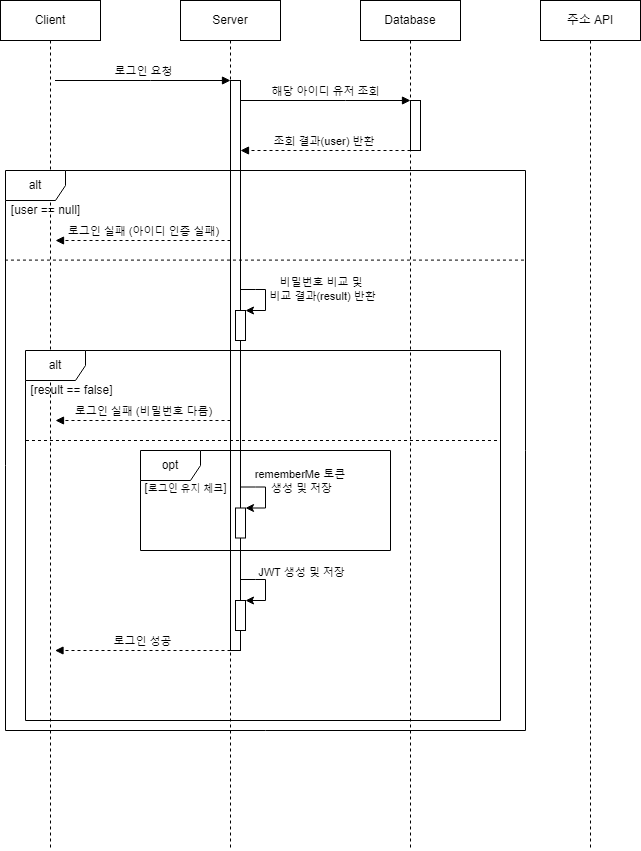

The diagram above was exported from draw.io. Its source (the exported page's mxGraphModel, read from the mxfile embedded in the PNG):
<mxGraphModel dx="1434" dy="772" grid="1" gridSize="10" guides="1" tooltips="1" connect="1" arrows="1" fold="1" page="1" pageScale="1" pageWidth="850" pageHeight="1100" math="0" shadow="0">
  <root>
    <mxCell id="0" />
    <mxCell id="1" parent="0" />
    <mxCell id="HDB5D-8Nhk5ga9tWPLHa-1" value="Client" style="shape=umlLifeline;perimeter=lifelinePerimeter;whiteSpace=wrap;html=1;container=0;dropTarget=0;collapsible=0;recursiveResize=0;outlineConnect=0;portConstraint=eastwest;newEdgeStyle={&quot;edgeStyle&quot;:&quot;elbowEdgeStyle&quot;,&quot;elbow&quot;:&quot;vertical&quot;,&quot;curved&quot;:0,&quot;rounded&quot;:0};" parent="1" vertex="1">
      <mxGeometry x="105" y="40" width="100" height="850" as="geometry" />
    </mxCell>
    <mxCell id="HDB5D-8Nhk5ga9tWPLHa-7" value="Server" style="shape=umlLifeline;perimeter=lifelinePerimeter;whiteSpace=wrap;html=1;container=0;dropTarget=0;collapsible=0;recursiveResize=0;outlineConnect=0;portConstraint=eastwest;newEdgeStyle={&quot;edgeStyle&quot;:&quot;elbowEdgeStyle&quot;,&quot;elbow&quot;:&quot;vertical&quot;,&quot;curved&quot;:0,&quot;rounded&quot;:0};" parent="1" vertex="1">
      <mxGeometry x="285" y="40" width="100" height="850" as="geometry" />
    </mxCell>
    <mxCell id="HDB5D-8Nhk5ga9tWPLHa-9" value="&lt;span style=&quot;color: rgba(0, 0, 0, 0); font-family: monospace; font-size: 0px; text-align: start;&quot;&gt;%3CmxGraphModel%3E%3Croot%3E%3CmxCell%20id%3D%220%22%2F%3E%3CmxCell%20id%3D%221%22%20parent%3D%220%22%2F%3E%3CmxCell%20id%3D%222%22%20value%3D%22Server%22%20style%3D%22shape%3DumlLifeline%3Bperimeter%3DlifelinePerimeter%3BwhiteSpace%3Dwrap%3Bhtml%3D1%3Bcontainer%3D0%3BdropTarget%3D0%3Bcollapsible%3D0%3BrecursiveResize%3D0%3BoutlineConnect%3D0%3BportConstraint%3Deastwest%3BnewEdgeStyle%3D%7B%26quot%3BedgeStyle%26quot%3B%3A%26quot%3BelbowEdgeStyle%26quot%3B%2C%26quot%3Belbow%26quot%3B%3A%26quot%3Bvertical%26quot%3B%2C%26quot%3Bcurved%26quot%3B%3A0%2C%26quot%3Brounded%26quot%3B%3A0%7D%3B%22%20vertex%3D%221%22%20parent%3D%221%22%3E%3CmxGeometry%20x%3D%22220%22%20y%3D%2240%22%20width%3D%22100%22%20height%3D%22300%22%20as%3D%22geometry%22%2F%3E%3C%2FmxCell%3E%3CmxCell%20id%3D%223%22%20value%3D%22%22%20style%3D%22html%3D1%3Bpoints%3D%5B%5D%3Bperimeter%3DorthogonalPerimeter%3BoutlineConnect%3D0%3BtargetShapes%3DumlLifeline%3BportConstraint%3Deastwest%3BnewEdgeStyle%3D%7B%26quot%3BedgeStyle%26quot%3B%3A%26quot%3BelbowEdgeStyle%26quot%3B%2C%26quot%3Belbow%26quot%3B%3A%26quot%3Bvertical%26quot%3B%2C%26quot%3Bcurved%26quot%3B%3A0%2C%26quot%3Brounded%26quot%3B%3A0%7D%3B%22%20vertex%3D%221%22%20parent%3D%222%22%3E%3CmxGeometry%20x%3D%2245%22%20y%3D%2280%22%20width%3D%2210%22%20height%3D%2250%22%20as%3D%22geometry%22%2F%3E%3C%2FmxCell%3E%3C%2Froot%3E%3C%2FmxGraphModel%3E&lt;/span&gt;" style="html=1;points=[];perimeter=orthogonalPerimeter;outlineConnect=0;targetShapes=umlLifeline;portConstraint=eastwest;newEdgeStyle={&quot;edgeStyle&quot;:&quot;elbowEdgeStyle&quot;,&quot;elbow&quot;:&quot;vertical&quot;,&quot;curved&quot;:0,&quot;rounded&quot;:0};" parent="HDB5D-8Nhk5ga9tWPLHa-7" vertex="1">
      <mxGeometry x="50" y="80" width="10" height="570" as="geometry" />
    </mxCell>
    <mxCell id="HDB5D-8Nhk5ga9tWPLHa-55" value="&lt;span style=&quot;color: rgba(0, 0, 0, 0); font-family: monospace; font-size: 0px; text-align: start;&quot;&gt;%3CmxGraphModel%3E%3Croot%3E%3CmxCell%20id%3D%220%22%2F%3E%3CmxCell%20id%3D%221%22%20parent%3D%220%22%2F%3E%3CmxCell%20id%3D%222%22%20value%3D%22Server%22%20style%3D%22shape%3DumlLifeline%3Bperimeter%3DlifelinePerimeter%3BwhiteSpace%3Dwrap%3Bhtml%3D1%3Bcontainer%3D0%3BdropTarget%3D0%3Bcollapsible%3D0%3BrecursiveResize%3D0%3BoutlineConnect%3D0%3BportConstraint%3Deastwest%3BnewEdgeStyle%3D%7B%26quot%3BedgeStyle%26quot%3B%3A%26quot%3BelbowEdgeStyle%26quot%3B%2C%26quot%3Belbow%26quot%3B%3A%26quot%3Bvertical%26quot%3B%2C%26quot%3Bcurved%26quot%3B%3A0%2C%26quot%3Brounded%26quot%3B%3A0%7D%3B%22%20vertex%3D%221%22%20parent%3D%221%22%3E%3CmxGeometry%20x%3D%22220%22%20y%3D%2240%22%20width%3D%22100%22%20height%3D%22300%22%20as%3D%22geometry%22%2F%3E%3C%2FmxCell%3E%3CmxCell%20id%3D%223%22%20value%3D%22%22%20style%3D%22html%3D1%3Bpoints%3D%5B%5D%3Bperimeter%3DorthogonalPerimeter%3BoutlineConnect%3D0%3BtargetShapes%3DumlLifeline%3BportConstraint%3Deastwest%3BnewEdgeStyle%3D%7B%26quot%3BedgeStyle%26quot%3B%3A%26quot%3BelbowEdgeStyle%26quot%3B%2C%26quot%3Belbow%26quot%3B%3A%26quot%3Bvertical%26quot%3B%2C%26quot%3Bcurved%26quot%3B%3A0%2C%26quot%3Brounded%26quot%3B%3A0%7D%3B%22%20vertex%3D%221%22%20parent%3D%222%22%3E%3CmxGeometry%20x%3D%2245%22%20y%3D%2280%22%20width%3D%2210%22%20height%3D%2250%22%20as%3D%22geometry%22%2F%3E%3C%2FmxCell%3E%3C%2Froot%3E%3C%2FmxGraphModel%3E&lt;/span&gt;" style="html=1;points=[];perimeter=orthogonalPerimeter;outlineConnect=0;targetShapes=umlLifeline;portConstraint=eastwest;newEdgeStyle={&quot;edgeStyle&quot;:&quot;elbowEdgeStyle&quot;,&quot;elbow&quot;:&quot;vertical&quot;,&quot;curved&quot;:0,&quot;rounded&quot;:0};" parent="HDB5D-8Nhk5ga9tWPLHa-7" vertex="1">
      <mxGeometry x="55" y="310" width="10" height="30" as="geometry" />
    </mxCell>
    <mxCell id="HDB5D-8Nhk5ga9tWPLHa-56" value="" style="endArrow=classic;html=1;rounded=0;" parent="HDB5D-8Nhk5ga9tWPLHa-7" target="HDB5D-8Nhk5ga9tWPLHa-55" edge="1">
      <mxGeometry width="50" height="50" relative="1" as="geometry">
        <mxPoint x="60" y="289" as="sourcePoint" />
        <mxPoint x="65" y="311" as="targetPoint" />
        <Array as="points">
          <mxPoint x="75" y="289" />
          <mxPoint x="85" y="289" />
          <mxPoint x="85" y="310" />
        </Array>
      </mxGeometry>
    </mxCell>
    <mxCell id="HDB5D-8Nhk5ga9tWPLHa-57" value="비밀번호 비교 및&amp;nbsp;&lt;div&gt;비교 결과(result) 반환&lt;/div&gt;" style="edgeLabel;html=1;align=center;verticalAlign=middle;resizable=0;points=[];labelBackgroundColor=none;" parent="HDB5D-8Nhk5ga9tWPLHa-56" vertex="1" connectable="0">
      <mxGeometry x="-0.4714" y="1" relative="1" as="geometry">
        <mxPoint x="64" as="offset" />
      </mxGeometry>
    </mxCell>
    <mxCell id="HDB5D-8Nhk5ga9tWPLHa-14" value="로그인 요청" style="html=1;verticalAlign=bottom;endArrow=block;edgeStyle=elbowEdgeStyle;elbow=vertical;curved=0;rounded=0;" parent="1" target="HDB5D-8Nhk5ga9tWPLHa-9" edge="1">
      <mxGeometry relative="1" as="geometry">
        <mxPoint x="159.5" y="120" as="sourcePoint" />
        <Array as="points">
          <mxPoint x="255" y="120" />
        </Array>
        <mxPoint x="320" y="120" as="targetPoint" />
      </mxGeometry>
    </mxCell>
    <mxCell id="HDB5D-8Nhk5ga9tWPLHa-22" value="Database" style="shape=umlLifeline;perimeter=lifelinePerimeter;whiteSpace=wrap;html=1;container=0;dropTarget=0;collapsible=0;recursiveResize=0;outlineConnect=0;portConstraint=eastwest;newEdgeStyle={&quot;edgeStyle&quot;:&quot;elbowEdgeStyle&quot;,&quot;elbow&quot;:&quot;vertical&quot;,&quot;curved&quot;:0,&quot;rounded&quot;:0};" parent="1" vertex="1">
      <mxGeometry x="465" y="40" width="100" height="850" as="geometry" />
    </mxCell>
    <mxCell id="HDB5D-8Nhk5ga9tWPLHa-49" value="해당 아이디 유저 조회" style="html=1;verticalAlign=bottom;endArrow=block;edgeStyle=elbowEdgeStyle;elbow=vertical;curved=0;rounded=0;" parent="HDB5D-8Nhk5ga9tWPLHa-22" target="HDB5D-8Nhk5ga9tWPLHa-48" edge="1">
      <mxGeometry relative="1" as="geometry">
        <mxPoint x="-120" y="100" as="sourcePoint" />
        <Array as="points">
          <mxPoint x="-15" y="100" />
        </Array>
        <mxPoint x="45" y="100" as="targetPoint" />
      </mxGeometry>
    </mxCell>
    <mxCell id="HDB5D-8Nhk5ga9tWPLHa-50" value="조회 결과(user) 반환&amp;nbsp;" style="html=1;verticalAlign=bottom;endArrow=block;dashed=1;endSize=6;edgeStyle=elbowEdgeStyle;elbow=vertical;curved=0;rounded=0;endFill=1;" parent="HDB5D-8Nhk5ga9tWPLHa-22" edge="1">
      <mxGeometry relative="1" as="geometry">
        <mxPoint x="-120" y="149.99888888888893" as="targetPoint" />
        <Array as="points" />
        <mxPoint x="50" y="149.99888888888893" as="sourcePoint" />
      </mxGeometry>
    </mxCell>
    <mxCell id="HDB5D-8Nhk5ga9tWPLHa-48" value="&lt;span style=&quot;color: rgba(0, 0, 0, 0); font-family: monospace; font-size: 0px; text-align: start;&quot;&gt;%3CmxGraphModel%3E%3Croot%3E%3CmxCell%20id%3D%220%22%2F%3E%3CmxCell%20id%3D%221%22%20parent%3D%220%22%2F%3E%3CmxCell%20id%3D%222%22%20value%3D%22Server%22%20style%3D%22shape%3DumlLifeline%3Bperimeter%3DlifelinePerimeter%3BwhiteSpace%3Dwrap%3Bhtml%3D1%3Bcontainer%3D0%3BdropTarget%3D0%3Bcollapsible%3D0%3BrecursiveResize%3D0%3BoutlineConnect%3D0%3BportConstraint%3Deastwest%3BnewEdgeStyle%3D%7B%26quot%3BedgeStyle%26quot%3B%3A%26quot%3BelbowEdgeStyle%26quot%3B%2C%26quot%3Belbow%26quot%3B%3A%26quot%3Bvertical%26quot%3B%2C%26quot%3Bcurved%26quot%3B%3A0%2C%26quot%3Brounded%26quot%3B%3A0%7D%3B%22%20vertex%3D%221%22%20parent%3D%221%22%3E%3CmxGeometry%20x%3D%22220%22%20y%3D%2240%22%20width%3D%22100%22%20height%3D%22300%22%20as%3D%22geometry%22%2F%3E%3C%2FmxCell%3E%3CmxCell%20id%3D%223%22%20value%3D%22%22%20style%3D%22html%3D1%3Bpoints%3D%5B%5D%3Bperimeter%3DorthogonalPerimeter%3BoutlineConnect%3D0%3BtargetShapes%3DumlLifeline%3BportConstraint%3Deastwest%3BnewEdgeStyle%3D%7B%26quot%3BedgeStyle%26quot%3B%3A%26quot%3BelbowEdgeStyle%26quot%3B%2C%26quot%3Belbow%26quot%3B%3A%26quot%3Bvertical%26quot%3B%2C%26quot%3Bcurved%26quot%3B%3A0%2C%26quot%3Brounded%26quot%3B%3A0%7D%3B%22%20vertex%3D%221%22%20parent%3D%222%22%3E%3CmxGeometry%20x%3D%2245%22%20y%3D%2280%22%20width%3D%2210%22%20height%3D%2250%22%20as%3D%22geometry%22%2F%3E%3C%2FmxCell%3E%3C%2Froot%3E%3C%2FmxGraphModel%3E&lt;/span&gt;" style="html=1;points=[];perimeter=orthogonalPerimeter;outlineConnect=0;targetShapes=umlLifeline;portConstraint=eastwest;newEdgeStyle={&quot;edgeStyle&quot;:&quot;elbowEdgeStyle&quot;,&quot;elbow&quot;:&quot;vertical&quot;,&quot;curved&quot;:0,&quot;rounded&quot;:0};" parent="HDB5D-8Nhk5ga9tWPLHa-22" vertex="1">
      <mxGeometry x="50" y="100" width="10" height="50" as="geometry" />
    </mxCell>
    <mxCell id="HDB5D-8Nhk5ga9tWPLHa-30" value="주소 API" style="shape=umlLifeline;perimeter=lifelinePerimeter;whiteSpace=wrap;html=1;container=0;dropTarget=0;collapsible=0;recursiveResize=0;outlineConnect=0;portConstraint=eastwest;newEdgeStyle={&quot;edgeStyle&quot;:&quot;elbowEdgeStyle&quot;,&quot;elbow&quot;:&quot;vertical&quot;,&quot;curved&quot;:0,&quot;rounded&quot;:0};" parent="1" vertex="1">
      <mxGeometry x="645" y="40" width="100" height="850" as="geometry" />
    </mxCell>
    <mxCell id="HDB5D-8Nhk5ga9tWPLHa-51" value="alt" style="shape=umlFrame;whiteSpace=wrap;html=1;pointerEvents=0;" parent="1" vertex="1">
      <mxGeometry x="110" y="210" width="520" height="560" as="geometry" />
    </mxCell>
    <mxCell id="HDB5D-8Nhk5ga9tWPLHa-52" value="[user == null]" style="text;html=1;align=center;verticalAlign=middle;resizable=0;points=[];autosize=1;strokeColor=none;fillColor=none;" parent="1" vertex="1">
      <mxGeometry x="105" y="235" width="90" height="30" as="geometry" />
    </mxCell>
    <mxCell id="HDB5D-8Nhk5ga9tWPLHa-53" value="로그인 실패 (아이디 인증 실패)" style="html=1;verticalAlign=bottom;endArrow=block;dashed=1;endSize=6;edgeStyle=elbowEdgeStyle;elbow=vertical;curved=0;rounded=0;endFill=1;" parent="1" edge="1">
      <mxGeometry relative="1" as="geometry">
        <mxPoint x="160.0238095238094" y="279.9971428571429" as="targetPoint" />
        <Array as="points" />
        <mxPoint x="335" y="279.9971428571429" as="sourcePoint" />
      </mxGeometry>
    </mxCell>
    <mxCell id="HDB5D-8Nhk5ga9tWPLHa-59" value="alt" style="shape=umlFrame;whiteSpace=wrap;html=1;pointerEvents=0;" parent="1" vertex="1">
      <mxGeometry x="130" y="390" width="475" height="370" as="geometry" />
    </mxCell>
    <mxCell id="HDB5D-8Nhk5ga9tWPLHa-60" value="[result == false]" style="text;html=1;align=center;verticalAlign=middle;resizable=0;points=[];autosize=1;strokeColor=none;fillColor=none;" parent="1" vertex="1">
      <mxGeometry x="121" y="415" width="110" height="30" as="geometry" />
    </mxCell>
    <mxCell id="HDB5D-8Nhk5ga9tWPLHa-61" value="로그인 실패 (비밀번호 다름)" style="html=1;verticalAlign=bottom;endArrow=block;dashed=1;endSize=6;edgeStyle=elbowEdgeStyle;elbow=vertical;curved=0;rounded=0;endFill=1;" parent="1" edge="1">
      <mxGeometry relative="1" as="geometry">
        <mxPoint x="160.0038095238094" y="459.9971428571429" as="targetPoint" />
        <Array as="points" />
        <mxPoint x="334.98" y="459.9971428571429" as="sourcePoint" />
      </mxGeometry>
    </mxCell>
    <mxCell id="HDB5D-8Nhk5ga9tWPLHa-63" value="" style="edgeStyle=none;orthogonalLoop=1;jettySize=auto;html=1;rounded=0;dashed=1;endArrow=none;endFill=0;exitX=0;exitY=0.498;exitDx=0;exitDy=0;exitPerimeter=0;entryX=0.999;entryY=0.498;entryDx=0;entryDy=0;entryPerimeter=0;" parent="1" edge="1">
      <mxGeometry width="80" relative="1" as="geometry">
        <mxPoint x="130.48000000000002" y="480" as="sourcePoint" />
        <mxPoint x="605.0050000000001" y="480" as="targetPoint" />
        <Array as="points" />
      </mxGeometry>
    </mxCell>
    <mxCell id="HDB5D-8Nhk5ga9tWPLHa-64" value="" style="edgeStyle=none;orthogonalLoop=1;jettySize=auto;html=1;rounded=0;endArrow=none;endFill=0;dashed=1;entryX=1;entryY=0.16;entryDx=0;entryDy=0;entryPerimeter=0;exitX=-0.001;exitY=0.16;exitDx=0;exitDy=0;exitPerimeter=0;" parent="1" source="HDB5D-8Nhk5ga9tWPLHa-51" target="HDB5D-8Nhk5ga9tWPLHa-51" edge="1">
      <mxGeometry width="80" relative="1" as="geometry">
        <mxPoint x="300" y="300" as="sourcePoint" />
        <mxPoint x="380" y="300" as="targetPoint" />
        <Array as="points" />
      </mxGeometry>
    </mxCell>
    <mxCell id="HDB5D-8Nhk5ga9tWPLHa-67" value="opt" style="shape=umlFrame;whiteSpace=wrap;html=1;pointerEvents=0;" parent="1" vertex="1">
      <mxGeometry x="245" y="490" width="250" height="100" as="geometry" />
    </mxCell>
    <mxCell id="HDB5D-8Nhk5ga9tWPLHa-70" value="&lt;font style=&quot;font-size: 12px;&quot;&gt;[&lt;/font&gt;&lt;font style=&quot;font-size: 10px;&quot;&gt;로그인 유지 체크&lt;/font&gt;&lt;font style=&quot;font-size: 12px;&quot;&gt;]&lt;/font&gt;" style="text;html=1;align=center;verticalAlign=middle;resizable=0;points=[];autosize=1;strokeColor=none;fillColor=none;" parent="1" vertex="1">
      <mxGeometry x="235" y="513" width="110" height="30" as="geometry" />
    </mxCell>
    <mxCell id="HDB5D-8Nhk5ga9tWPLHa-72" value="&lt;span style=&quot;color: rgba(0, 0, 0, 0); font-family: monospace; font-size: 0px; text-align: start;&quot;&gt;%3CmxGraphModel%3E%3Croot%3E%3CmxCell%20id%3D%220%22%2F%3E%3CmxCell%20id%3D%221%22%20parent%3D%220%22%2F%3E%3CmxCell%20id%3D%222%22%20value%3D%22Server%22%20style%3D%22shape%3DumlLifeline%3Bperimeter%3DlifelinePerimeter%3BwhiteSpace%3Dwrap%3Bhtml%3D1%3Bcontainer%3D0%3BdropTarget%3D0%3Bcollapsible%3D0%3BrecursiveResize%3D0%3BoutlineConnect%3D0%3BportConstraint%3Deastwest%3BnewEdgeStyle%3D%7B%26quot%3BedgeStyle%26quot%3B%3A%26quot%3BelbowEdgeStyle%26quot%3B%2C%26quot%3Belbow%26quot%3B%3A%26quot%3Bvertical%26quot%3B%2C%26quot%3Bcurved%26quot%3B%3A0%2C%26quot%3Brounded%26quot%3B%3A0%7D%3B%22%20vertex%3D%221%22%20parent%3D%221%22%3E%3CmxGeometry%20x%3D%22220%22%20y%3D%2240%22%20width%3D%22100%22%20height%3D%22300%22%20as%3D%22geometry%22%2F%3E%3C%2FmxCell%3E%3CmxCell%20id%3D%223%22%20value%3D%22%22%20style%3D%22html%3D1%3Bpoints%3D%5B%5D%3Bperimeter%3DorthogonalPerimeter%3BoutlineConnect%3D0%3BtargetShapes%3DumlLifeline%3BportConstraint%3Deastwest%3BnewEdgeStyle%3D%7B%26quot%3BedgeStyle%26quot%3B%3A%26quot%3BelbowEdgeStyle%26quot%3B%2C%26quot%3Belbow%26quot%3B%3A%26quot%3Bvertical%26quot%3B%2C%26quot%3Bcurved%26quot%3B%3A0%2C%26quot%3Brounded%26quot%3B%3A0%7D%3B%22%20vertex%3D%221%22%20parent%3D%222%22%3E%3CmxGeometry%20x%3D%2245%22%20y%3D%2280%22%20width%3D%2210%22%20height%3D%2250%22%20as%3D%22geometry%22%2F%3E%3C%2FmxCell%3E%3C%2Froot%3E%3C%2FmxGraphModel%3E&lt;/span&gt;" style="html=1;points=[];perimeter=orthogonalPerimeter;outlineConnect=0;targetShapes=umlLifeline;portConstraint=eastwest;newEdgeStyle={&quot;edgeStyle&quot;:&quot;elbowEdgeStyle&quot;,&quot;elbow&quot;:&quot;vertical&quot;,&quot;curved&quot;:0,&quot;rounded&quot;:0};" parent="1" vertex="1">
      <mxGeometry x="340" y="547.5" width="10" height="30" as="geometry" />
    </mxCell>
    <mxCell id="HDB5D-8Nhk5ga9tWPLHa-73" value="" style="endArrow=classic;html=1;rounded=0;" parent="1" target="HDB5D-8Nhk5ga9tWPLHa-72" edge="1">
      <mxGeometry width="50" height="50" relative="1" as="geometry">
        <mxPoint x="345" y="526.5" as="sourcePoint" />
        <mxPoint x="350" y="548.5" as="targetPoint" />
        <Array as="points">
          <mxPoint x="360" y="526.5" />
          <mxPoint x="370" y="526.5" />
          <mxPoint x="370" y="547.5" />
        </Array>
      </mxGeometry>
    </mxCell>
    <mxCell id="HDB5D-8Nhk5ga9tWPLHa-74" value="rememberMe 토큰&amp;nbsp;&lt;div&gt;생성 및 저장&lt;/div&gt;" style="edgeLabel;html=1;align=center;verticalAlign=middle;resizable=0;points=[];labelBackgroundColor=none;" parent="HDB5D-8Nhk5ga9tWPLHa-73" vertex="1" connectable="0">
      <mxGeometry x="-0.4714" y="1" relative="1" as="geometry">
        <mxPoint x="43" y="-5" as="offset" />
      </mxGeometry>
    </mxCell>
    <mxCell id="HDB5D-8Nhk5ga9tWPLHa-75" value="로그인 성공" style="html=1;verticalAlign=bottom;endArrow=block;dashed=1;endSize=6;edgeStyle=elbowEdgeStyle;elbow=vertical;curved=0;rounded=0;endFill=1;exitX=0;exitY=1;exitDx=0;exitDy=0;exitPerimeter=0;" parent="1" source="HDB5D-8Nhk5ga9tWPLHa-9" edge="1">
      <mxGeometry relative="1" as="geometry">
        <mxPoint x="159.5" y="690" as="targetPoint" />
        <Array as="points" />
        <mxPoint x="304.98" y="609.9971428571429" as="sourcePoint" />
      </mxGeometry>
    </mxCell>
    <mxCell id="HDB5D-8Nhk5ga9tWPLHa-76" value="&lt;span style=&quot;color: rgba(0, 0, 0, 0); font-family: monospace; font-size: 0px; text-align: start;&quot;&gt;%3CmxGraphModel%3E%3Croot%3E%3CmxCell%20id%3D%220%22%2F%3E%3CmxCell%20id%3D%221%22%20parent%3D%220%22%2F%3E%3CmxCell%20id%3D%222%22%20value%3D%22Server%22%20style%3D%22shape%3DumlLifeline%3Bperimeter%3DlifelinePerimeter%3BwhiteSpace%3Dwrap%3Bhtml%3D1%3Bcontainer%3D0%3BdropTarget%3D0%3Bcollapsible%3D0%3BrecursiveResize%3D0%3BoutlineConnect%3D0%3BportConstraint%3Deastwest%3BnewEdgeStyle%3D%7B%26quot%3BedgeStyle%26quot%3B%3A%26quot%3BelbowEdgeStyle%26quot%3B%2C%26quot%3Belbow%26quot%3B%3A%26quot%3Bvertical%26quot%3B%2C%26quot%3Bcurved%26quot%3B%3A0%2C%26quot%3Brounded%26quot%3B%3A0%7D%3B%22%20vertex%3D%221%22%20parent%3D%221%22%3E%3CmxGeometry%20x%3D%22220%22%20y%3D%2240%22%20width%3D%22100%22%20height%3D%22300%22%20as%3D%22geometry%22%2F%3E%3C%2FmxCell%3E%3CmxCell%20id%3D%223%22%20value%3D%22%22%20style%3D%22html%3D1%3Bpoints%3D%5B%5D%3Bperimeter%3DorthogonalPerimeter%3BoutlineConnect%3D0%3BtargetShapes%3DumlLifeline%3BportConstraint%3Deastwest%3BnewEdgeStyle%3D%7B%26quot%3BedgeStyle%26quot%3B%3A%26quot%3BelbowEdgeStyle%26quot%3B%2C%26quot%3Belbow%26quot%3B%3A%26quot%3Bvertical%26quot%3B%2C%26quot%3Bcurved%26quot%3B%3A0%2C%26quot%3Brounded%26quot%3B%3A0%7D%3B%22%20vertex%3D%221%22%20parent%3D%222%22%3E%3CmxGeometry%20x%3D%2245%22%20y%3D%2280%22%20width%3D%2210%22%20height%3D%2250%22%20as%3D%22geometry%22%2F%3E%3C%2FmxCell%3E%3C%2Froot%3E%3C%2FmxGraphModel%3E&lt;/span&gt;" style="html=1;points=[];perimeter=orthogonalPerimeter;outlineConnect=0;targetShapes=umlLifeline;portConstraint=eastwest;newEdgeStyle={&quot;edgeStyle&quot;:&quot;elbowEdgeStyle&quot;,&quot;elbow&quot;:&quot;vertical&quot;,&quot;curved&quot;:0,&quot;rounded&quot;:0};" parent="1" vertex="1">
      <mxGeometry x="340" y="640" width="10" height="30" as="geometry" />
    </mxCell>
    <mxCell id="HDB5D-8Nhk5ga9tWPLHa-77" value="" style="endArrow=classic;html=1;rounded=0;" parent="1" target="HDB5D-8Nhk5ga9tWPLHa-76" edge="1">
      <mxGeometry width="50" height="50" relative="1" as="geometry">
        <mxPoint x="345" y="619" as="sourcePoint" />
        <mxPoint x="350" y="641" as="targetPoint" />
        <Array as="points">
          <mxPoint x="360" y="619" />
          <mxPoint x="370" y="619" />
          <mxPoint x="370" y="640" />
        </Array>
      </mxGeometry>
    </mxCell>
    <mxCell id="HDB5D-8Nhk5ga9tWPLHa-78" value="JWT 생성 및 저장" style="edgeLabel;html=1;align=center;verticalAlign=middle;resizable=0;points=[];labelBackgroundColor=none;" parent="HDB5D-8Nhk5ga9tWPLHa-77" vertex="1" connectable="0">
      <mxGeometry x="-0.4714" y="1" relative="1" as="geometry">
        <mxPoint x="43" y="-7" as="offset" />
      </mxGeometry>
    </mxCell>
  </root>
</mxGraphModel>